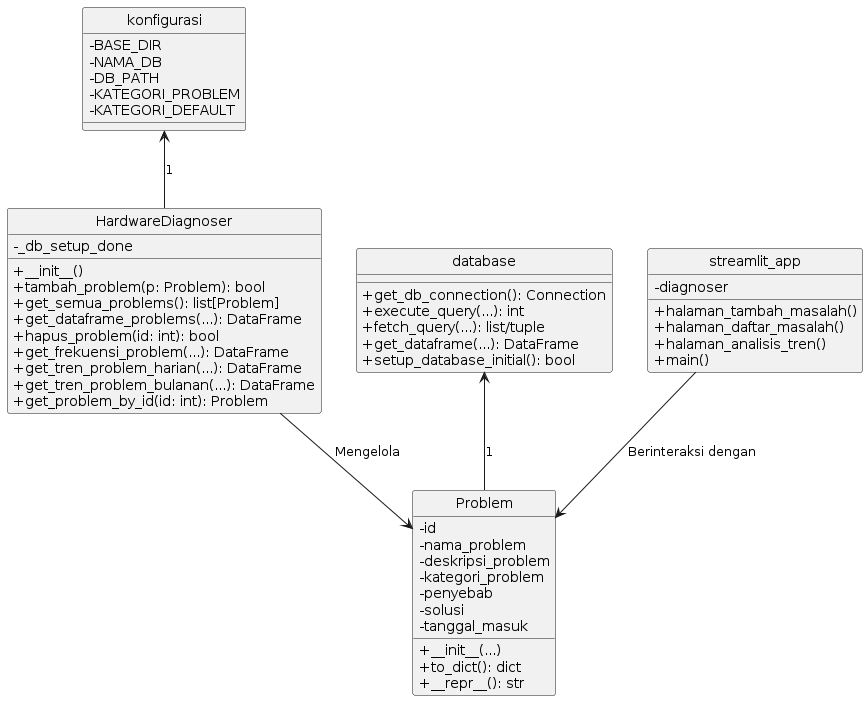

The diagram above was rendered by PlantUML. Its source (embedded in the PNG):
@startuml
skinparam style strictuml
skinparam classAttributeIconSize 0

' Komponen konfigurasi
class konfigurasi {
  - BASE_DIR
  - NAMA_DB
  - DB_PATH
  - KATEGORI_PROBLEM
  - KATEGORI_DEFAULT
}

' Komponen HardwareDiagnoser
class HardwareDiagnoser {
  - _db_setup_done
  + __init__()
  + tambah_problem(p: Problem): bool
  + get_semua_problems(): list[Problem]
  + get_dataframe_problems(...): DataFrame
  + hapus_problem(id: int): bool
  + get_frekuensi_problem(...): DataFrame
  + get_tren_problem_harian(...): DataFrame
  + get_tren_problem_bulanan(...): DataFrame
  + get_problem_by_id(id: int): Problem
}

' Komponen Database
class database {
  + get_db_connection(): Connection
  + execute_query(...): int
  + fetch_query(...): list/tuple
  + get_dataframe(...): DataFrame
  + setup_database_initial(): bool
}

' Komponen Problem
class Problem {
  - id
  - nama_problem
  - deskripsi_problem
  - kategori_problem
  - penyebab
  - solusi
  - tanggal_masuk
  + __init__(...)
  + to_dict(): dict
  + __repr__(): str
}

' Komponen Streamlit App
class streamlit_app {
  - diagnoser
  + halaman_tambah_masalah()
  + halaman_daftar_masalah()
  + halaman_analisis_tren()
  + main()
}

' Relasi antar kelas
konfigurasi <-- HardwareDiagnoser : 1
HardwareDiagnoser --> Problem : Mengelola
database <-- Problem : 1
streamlit_app --> Problem : Berinteraksi dengan
@enduml